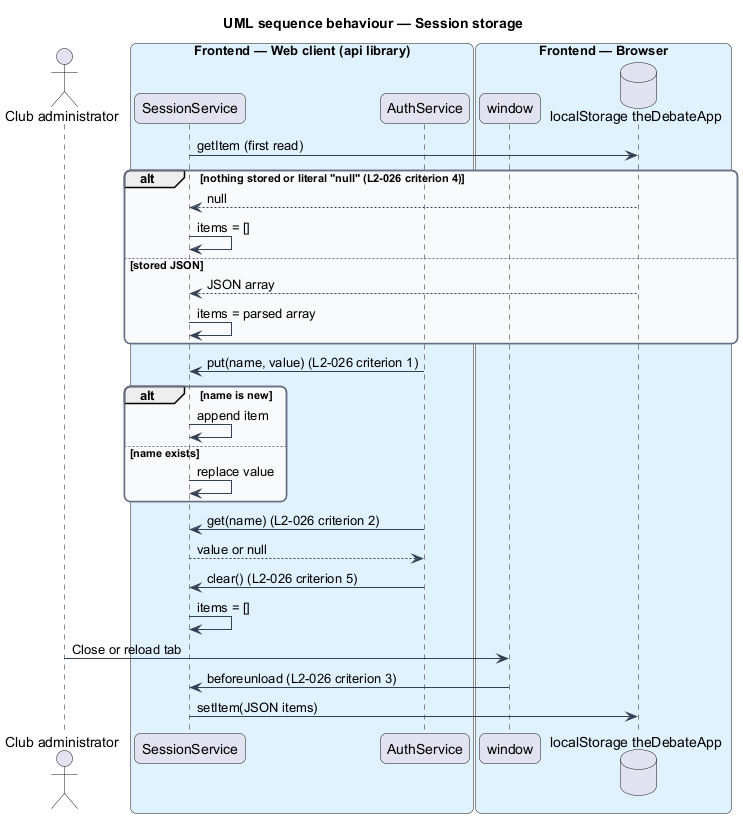

The diagram above was rendered by PlantUML. Its source (embedded in the PNG):
@startuml
title UML sequence behaviour — Session storage
skinparam backgroundColor #FFFFFF
skinparam shadowing false
skinparam roundcorner 12
skinparam defaultFontName Arial
skinparam ArrowColor #344054
skinparam rectangle {
  BorderColor #344054
  FontColor #101828
}
skinparam package {
  BorderColor #667085
  FontColor #101828
  BackgroundColor #F9FAFB
}
actor "Club administrator" as actor
box "Frontend — Web client (api library)" #E0F2FE
  participant "SessionService" as session
  participant "AuthService" as auth
end box
box "Frontend — Browser" #E0F2FE
  participant "window" as win
  database "localStorage theDebateApp" as ls
end box
session -> ls : getItem (first read)
alt nothing stored or literal "null" (L2-026 criterion 4)
  ls --> session : null
  session -> session : items = []
else stored JSON
  ls --> session : JSON array
  session -> session : items = parsed array
end
auth -> session : put(name, value) (L2-026 criterion 1)
alt name is new
  session -> session : append item
else name exists
  session -> session : replace value
end
auth -> session : get(name) (L2-026 criterion 2)
session --> auth : value or null
auth -> session : clear() (L2-026 criterion 5)
session -> session : items = []
actor -> win : Close or reload tab
win -> session : beforeunload (L2-026 criterion 3)
session -> ls : setItem(JSON items)
@enduml